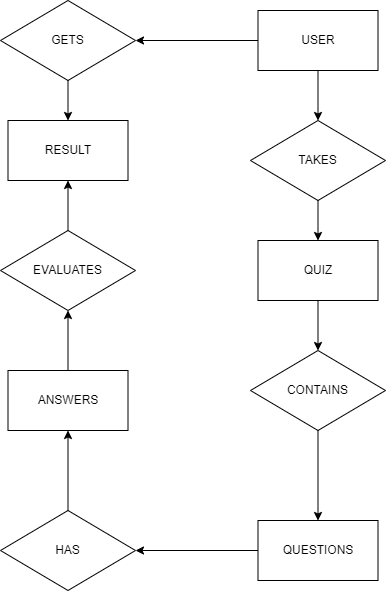

The diagram above was exported from draw.io. Its source (the exported page's mxGraphModel, read from the mxfile embedded in the PNG):
<mxGraphModel dx="1114" dy="610" grid="1" gridSize="10" guides="1" tooltips="1" connect="1" arrows="1" fold="1" page="1" pageScale="1" pageWidth="850" pageHeight="1100" math="0" shadow="0" extFonts="Permanent Marker^https://fonts.googleapis.com/css?family=Permanent+Marker">
  <root>
    <mxCell id="0" />
    <mxCell id="1" parent="0" />
    <mxCell id="f59cz8W9i72K7CJTQR0P-1" value="USER" style="rounded=0;whiteSpace=wrap;html=1;" parent="1" vertex="1">
      <mxGeometry x="477.5" y="200" width="120" height="60" as="geometry" />
    </mxCell>
    <mxCell id="f59cz8W9i72K7CJTQR0P-2" value="QUIZ" style="rounded=0;whiteSpace=wrap;html=1;" parent="1" vertex="1">
      <mxGeometry x="477.5" y="430" width="120" height="60" as="geometry" />
    </mxCell>
    <mxCell id="f59cz8W9i72K7CJTQR0P-3" value="TAKES" style="rhombus;whiteSpace=wrap;html=1;" parent="1" vertex="1">
      <mxGeometry x="470" y="310" width="135" height="80" as="geometry" />
    </mxCell>
    <mxCell id="f59cz8W9i72K7CJTQR0P-5" value="QUESTIONS" style="rounded=0;whiteSpace=wrap;html=1;" parent="1" vertex="1">
      <mxGeometry x="477.5" y="710" width="120" height="60" as="geometry" />
    </mxCell>
    <mxCell id="f59cz8W9i72K7CJTQR0P-6" value="CONTAINS" style="rhombus;whiteSpace=wrap;html=1;" parent="1" vertex="1">
      <mxGeometry x="470" y="540" width="135" height="80" as="geometry" />
    </mxCell>
    <mxCell id="f59cz8W9i72K7CJTQR0P-7" value="HAS" style="rhombus;whiteSpace=wrap;html=1;" parent="1" vertex="1">
      <mxGeometry x="220" y="700" width="135" height="80" as="geometry" />
    </mxCell>
    <mxCell id="f59cz8W9i72K7CJTQR0P-8" value="ANSWERS" style="rounded=0;whiteSpace=wrap;html=1;" parent="1" vertex="1">
      <mxGeometry x="227.5" y="560" width="120" height="60" as="geometry" />
    </mxCell>
    <mxCell id="f59cz8W9i72K7CJTQR0P-9" value="EVALUATES" style="rhombus;whiteSpace=wrap;html=1;" parent="1" vertex="1">
      <mxGeometry x="220" y="420" width="135" height="80" as="geometry" />
    </mxCell>
    <mxCell id="f59cz8W9i72K7CJTQR0P-10" value="RESULT" style="rounded=0;whiteSpace=wrap;html=1;" parent="1" vertex="1">
      <mxGeometry x="227.5" y="310" width="120" height="60" as="geometry" />
    </mxCell>
    <mxCell id="f59cz8W9i72K7CJTQR0P-11" value="GETS" style="rhombus;whiteSpace=wrap;html=1;" parent="1" vertex="1">
      <mxGeometry x="220" y="190" width="135" height="80" as="geometry" />
    </mxCell>
    <mxCell id="f59cz8W9i72K7CJTQR0P-12" value="" style="endArrow=classic;html=1;rounded=0;exitX=0.5;exitY=1;exitDx=0;exitDy=0;" parent="1" source="f59cz8W9i72K7CJTQR0P-1" target="f59cz8W9i72K7CJTQR0P-3" edge="1">
      <mxGeometry width="50" height="50" relative="1" as="geometry">
        <mxPoint x="400" y="470" as="sourcePoint" />
        <mxPoint x="450" y="420" as="targetPoint" />
      </mxGeometry>
    </mxCell>
    <mxCell id="f59cz8W9i72K7CJTQR0P-13" value="" style="endArrow=classic;html=1;rounded=0;exitX=0.5;exitY=1;exitDx=0;exitDy=0;entryX=0.5;entryY=0;entryDx=0;entryDy=0;" parent="1" source="f59cz8W9i72K7CJTQR0P-3" target="f59cz8W9i72K7CJTQR0P-2" edge="1">
      <mxGeometry width="50" height="50" relative="1" as="geometry">
        <mxPoint x="400" y="470" as="sourcePoint" />
        <mxPoint x="450" y="420" as="targetPoint" />
      </mxGeometry>
    </mxCell>
    <mxCell id="f59cz8W9i72K7CJTQR0P-14" value="" style="endArrow=classic;html=1;rounded=0;exitX=0.5;exitY=1;exitDx=0;exitDy=0;entryX=0.5;entryY=0;entryDx=0;entryDy=0;" parent="1" source="f59cz8W9i72K7CJTQR0P-2" target="f59cz8W9i72K7CJTQR0P-6" edge="1">
      <mxGeometry width="50" height="50" relative="1" as="geometry">
        <mxPoint x="520" y="550" as="sourcePoint" />
        <mxPoint x="570" y="500" as="targetPoint" />
      </mxGeometry>
    </mxCell>
    <mxCell id="f59cz8W9i72K7CJTQR0P-15" value="" style="endArrow=classic;html=1;rounded=0;exitX=0.5;exitY=1;exitDx=0;exitDy=0;entryX=0.5;entryY=0;entryDx=0;entryDy=0;" parent="1" source="f59cz8W9i72K7CJTQR0P-6" target="f59cz8W9i72K7CJTQR0P-5" edge="1">
      <mxGeometry width="50" height="50" relative="1" as="geometry">
        <mxPoint x="420" y="690" as="sourcePoint" />
        <mxPoint x="470" y="640" as="targetPoint" />
      </mxGeometry>
    </mxCell>
    <mxCell id="f59cz8W9i72K7CJTQR0P-16" value="" style="endArrow=classic;html=1;rounded=0;entryX=1;entryY=0.5;entryDx=0;entryDy=0;exitX=0;exitY=0.5;exitDx=0;exitDy=0;" parent="1" source="f59cz8W9i72K7CJTQR0P-5" target="f59cz8W9i72K7CJTQR0P-7" edge="1">
      <mxGeometry width="50" height="50" relative="1" as="geometry">
        <mxPoint x="400" y="780" as="sourcePoint" />
        <mxPoint x="450" y="730" as="targetPoint" />
      </mxGeometry>
    </mxCell>
    <mxCell id="f59cz8W9i72K7CJTQR0P-17" value="" style="endArrow=classic;html=1;rounded=0;entryX=0.5;entryY=1;entryDx=0;entryDy=0;" parent="1" source="f59cz8W9i72K7CJTQR0P-7" target="f59cz8W9i72K7CJTQR0P-8" edge="1">
      <mxGeometry width="50" height="50" relative="1" as="geometry">
        <mxPoint x="230" y="690" as="sourcePoint" />
        <mxPoint x="280" y="640" as="targetPoint" />
      </mxGeometry>
    </mxCell>
    <mxCell id="f59cz8W9i72K7CJTQR0P-18" value="" style="endArrow=classic;html=1;rounded=0;entryX=0.5;entryY=1;entryDx=0;entryDy=0;exitX=0.5;exitY=0;exitDx=0;exitDy=0;" parent="1" source="f59cz8W9i72K7CJTQR0P-8" target="f59cz8W9i72K7CJTQR0P-9" edge="1">
      <mxGeometry width="50" height="50" relative="1" as="geometry">
        <mxPoint x="70" y="540" as="sourcePoint" />
        <mxPoint x="120" y="490" as="targetPoint" />
      </mxGeometry>
    </mxCell>
    <mxCell id="f59cz8W9i72K7CJTQR0P-19" value="" style="endArrow=classic;html=1;rounded=0;entryX=0.5;entryY=1;entryDx=0;entryDy=0;exitX=0.5;exitY=0;exitDx=0;exitDy=0;" parent="1" source="f59cz8W9i72K7CJTQR0P-9" target="f59cz8W9i72K7CJTQR0P-10" edge="1">
      <mxGeometry width="50" height="50" relative="1" as="geometry">
        <mxPoint x="250" y="430" as="sourcePoint" />
        <mxPoint x="300" y="380" as="targetPoint" />
      </mxGeometry>
    </mxCell>
    <mxCell id="f59cz8W9i72K7CJTQR0P-21" value="" style="endArrow=classic;html=1;rounded=0;entryX=1;entryY=0.5;entryDx=0;entryDy=0;" parent="1" source="f59cz8W9i72K7CJTQR0P-1" target="f59cz8W9i72K7CJTQR0P-11" edge="1">
      <mxGeometry width="50" height="50" relative="1" as="geometry">
        <mxPoint x="390" y="260" as="sourcePoint" />
        <mxPoint x="360" y="230" as="targetPoint" />
      </mxGeometry>
    </mxCell>
    <mxCell id="f59cz8W9i72K7CJTQR0P-22" value="" style="endArrow=classic;html=1;rounded=0;entryX=0.5;entryY=0;entryDx=0;entryDy=0;exitX=0.5;exitY=1;exitDx=0;exitDy=0;" parent="1" source="f59cz8W9i72K7CJTQR0P-11" target="f59cz8W9i72K7CJTQR0P-10" edge="1">
      <mxGeometry width="50" height="50" relative="1" as="geometry">
        <mxPoint x="130" y="380" as="sourcePoint" />
        <mxPoint x="180" y="330" as="targetPoint" />
      </mxGeometry>
    </mxCell>
  </root>
</mxGraphModel>